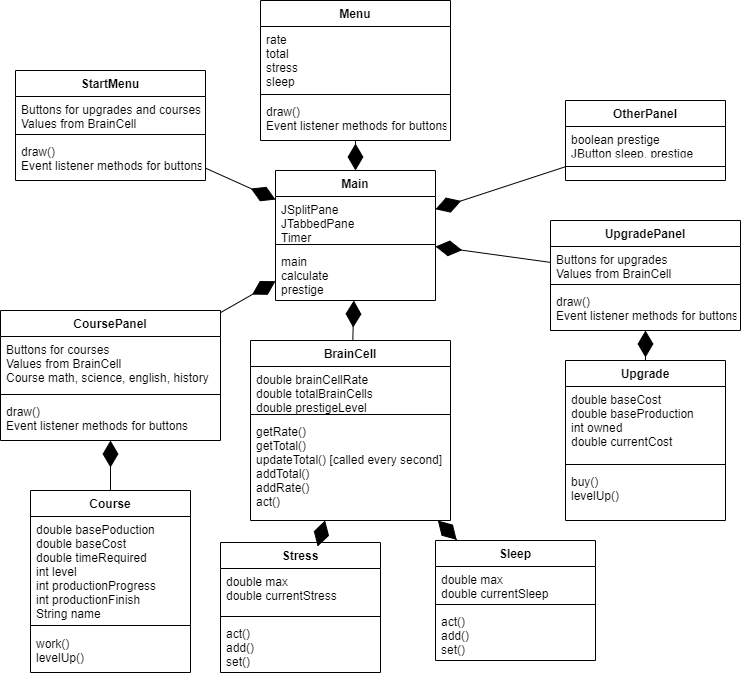

The diagram above was exported from draw.io. Its source (the exported page's mxGraphModel, read from the mxfile embedded in the PNG):
<mxGraphModel dx="1422" dy="766" grid="1" gridSize="10" guides="1" tooltips="1" connect="1" arrows="1" fold="1" page="1" pageScale="1" pageWidth="827" pageHeight="1169" math="0" shadow="0">
  <root>
    <mxCell id="WIyWlLk6GJQsqaUBKTNV-0" />
    <mxCell id="WIyWlLk6GJQsqaUBKTNV-1" parent="WIyWlLk6GJQsqaUBKTNV-0" />
    <mxCell id="XbbRhBDh8r-r_pizlPLv-0" value="BrainCell" style="swimlane;fontStyle=1;align=center;verticalAlign=top;childLayout=stackLayout;horizontal=1;startSize=26;horizontalStack=0;resizeParent=1;resizeParentMax=0;resizeLast=0;collapsible=1;marginBottom=0;" parent="WIyWlLk6GJQsqaUBKTNV-1" vertex="1">
      <mxGeometry x="294" y="390" width="200" height="180" as="geometry" />
    </mxCell>
    <mxCell id="XbbRhBDh8r-r_pizlPLv-1" value="double brainCellRate&#10;double totalBrainCells&#10;double prestigeLevel&#10;&#10;" style="text;strokeColor=none;fillColor=none;align=left;verticalAlign=top;spacingLeft=4;spacingRight=4;overflow=hidden;rotatable=0;points=[[0,0.5],[1,0.5]];portConstraint=eastwest;" parent="XbbRhBDh8r-r_pizlPLv-0" vertex="1">
      <mxGeometry y="26" width="200" height="44" as="geometry" />
    </mxCell>
    <mxCell id="XbbRhBDh8r-r_pizlPLv-2" value="" style="line;strokeWidth=1;fillColor=none;align=left;verticalAlign=middle;spacingTop=-1;spacingLeft=3;spacingRight=3;rotatable=0;labelPosition=right;points=[];portConstraint=eastwest;" parent="XbbRhBDh8r-r_pizlPLv-0" vertex="1">
      <mxGeometry y="70" width="200" height="8" as="geometry" />
    </mxCell>
    <mxCell id="XbbRhBDh8r-r_pizlPLv-3" value="getRate()&#10;getTotal()&#10;updateTotal() [called every second]&#10;addTotal()&#10;addRate()&#10;act()&#10;" style="text;strokeColor=none;fillColor=none;align=left;verticalAlign=top;spacingLeft=4;spacingRight=4;overflow=hidden;rotatable=0;points=[[0,0.5],[1,0.5]];portConstraint=eastwest;" parent="XbbRhBDh8r-r_pizlPLv-0" vertex="1">
      <mxGeometry y="78" width="200" height="102" as="geometry" />
    </mxCell>
    <mxCell id="XbbRhBDh8r-r_pizlPLv-8" value="Course" style="swimlane;fontStyle=1;align=center;verticalAlign=top;childLayout=stackLayout;horizontal=1;startSize=26;horizontalStack=0;resizeParent=1;resizeParentMax=0;resizeLast=0;collapsible=1;marginBottom=0;" parent="WIyWlLk6GJQsqaUBKTNV-1" vertex="1">
      <mxGeometry x="74" y="540" width="160" height="182" as="geometry" />
    </mxCell>
    <mxCell id="XbbRhBDh8r-r_pizlPLv-9" value="double basePoduction&#10;double baseCost&#10;double timeRequired&#10;int level&#10;int productionProgress&#10;int productionFinish&#10;String name" style="text;strokeColor=none;fillColor=none;align=left;verticalAlign=top;spacingLeft=4;spacingRight=4;overflow=hidden;rotatable=0;points=[[0,0.5],[1,0.5]];portConstraint=eastwest;" parent="XbbRhBDh8r-r_pizlPLv-8" vertex="1">
      <mxGeometry y="26" width="160" height="104" as="geometry" />
    </mxCell>
    <mxCell id="XbbRhBDh8r-r_pizlPLv-10" value="" style="line;strokeWidth=1;fillColor=none;align=left;verticalAlign=middle;spacingTop=-1;spacingLeft=3;spacingRight=3;rotatable=0;labelPosition=right;points=[];portConstraint=eastwest;" parent="XbbRhBDh8r-r_pizlPLv-8" vertex="1">
      <mxGeometry y="130" width="160" height="10" as="geometry" />
    </mxCell>
    <mxCell id="XbbRhBDh8r-r_pizlPLv-11" value="work()&#10;levelUp()" style="text;strokeColor=none;fillColor=none;align=left;verticalAlign=top;spacingLeft=4;spacingRight=4;overflow=hidden;rotatable=0;points=[[0,0.5],[1,0.5]];portConstraint=eastwest;" parent="XbbRhBDh8r-r_pizlPLv-8" vertex="1">
      <mxGeometry y="140" width="160" height="42" as="geometry" />
    </mxCell>
    <mxCell id="XbbRhBDh8r-r_pizlPLv-16" value="Menu&#10;" style="swimlane;fontStyle=1;align=center;verticalAlign=top;childLayout=stackLayout;horizontal=1;startSize=26;horizontalStack=0;resizeParent=1;resizeParentMax=0;resizeLast=0;collapsible=1;marginBottom=0;" parent="WIyWlLk6GJQsqaUBKTNV-1" vertex="1">
      <mxGeometry x="304" y="50" width="190" height="140" as="geometry" />
    </mxCell>
    <mxCell id="XbbRhBDh8r-r_pizlPLv-17" value="rate&#10;total&#10;stress&#10;sleep" style="text;strokeColor=none;fillColor=none;align=left;verticalAlign=top;spacingLeft=4;spacingRight=4;overflow=hidden;rotatable=0;points=[[0,0.5],[1,0.5]];portConstraint=eastwest;" parent="XbbRhBDh8r-r_pizlPLv-16" vertex="1">
      <mxGeometry y="26" width="190" height="64" as="geometry" />
    </mxCell>
    <mxCell id="XbbRhBDh8r-r_pizlPLv-18" value="" style="line;strokeWidth=1;fillColor=none;align=left;verticalAlign=middle;spacingTop=-1;spacingLeft=3;spacingRight=3;rotatable=0;labelPosition=right;points=[];portConstraint=eastwest;" parent="XbbRhBDh8r-r_pizlPLv-16" vertex="1">
      <mxGeometry y="90" width="190" height="8" as="geometry" />
    </mxCell>
    <mxCell id="XbbRhBDh8r-r_pizlPLv-19" value="draw()&#10;Event listener methods for buttons" style="text;strokeColor=none;fillColor=none;align=left;verticalAlign=top;spacingLeft=4;spacingRight=4;overflow=hidden;rotatable=0;points=[[0,0.5],[1,0.5]];portConstraint=eastwest;" parent="XbbRhBDh8r-r_pizlPLv-16" vertex="1">
      <mxGeometry y="98" width="190" height="42" as="geometry" />
    </mxCell>
    <mxCell id="XbbRhBDh8r-r_pizlPLv-20" value="Sleep" style="swimlane;fontStyle=1;align=center;verticalAlign=top;childLayout=stackLayout;horizontal=1;startSize=26;horizontalStack=0;resizeParent=1;resizeParentMax=0;resizeLast=0;collapsible=1;marginBottom=0;" parent="WIyWlLk6GJQsqaUBKTNV-1" vertex="1">
      <mxGeometry x="479" y="590" width="160" height="120" as="geometry" />
    </mxCell>
    <mxCell id="XbbRhBDh8r-r_pizlPLv-21" value="double max&#10;double currentSleep" style="text;strokeColor=none;fillColor=none;align=left;verticalAlign=top;spacingLeft=4;spacingRight=4;overflow=hidden;rotatable=0;points=[[0,0.5],[1,0.5]];portConstraint=eastwest;" parent="XbbRhBDh8r-r_pizlPLv-20" vertex="1">
      <mxGeometry y="26" width="160" height="34" as="geometry" />
    </mxCell>
    <mxCell id="XbbRhBDh8r-r_pizlPLv-22" value="" style="line;strokeWidth=1;fillColor=none;align=left;verticalAlign=middle;spacingTop=-1;spacingLeft=3;spacingRight=3;rotatable=0;labelPosition=right;points=[];portConstraint=eastwest;" parent="XbbRhBDh8r-r_pizlPLv-20" vertex="1">
      <mxGeometry y="60" width="160" height="8" as="geometry" />
    </mxCell>
    <mxCell id="XbbRhBDh8r-r_pizlPLv-23" value="act()&#10;add()&#10;set()" style="text;strokeColor=none;fillColor=none;align=left;verticalAlign=top;spacingLeft=4;spacingRight=4;overflow=hidden;rotatable=0;points=[[0,0.5],[1,0.5]];portConstraint=eastwest;" parent="XbbRhBDh8r-r_pizlPLv-20" vertex="1">
      <mxGeometry y="68" width="160" height="52" as="geometry" />
    </mxCell>
    <mxCell id="XbbRhBDh8r-r_pizlPLv-24" value="Stress" style="swimlane;fontStyle=1;align=center;verticalAlign=top;childLayout=stackLayout;horizontal=1;startSize=26;horizontalStack=0;resizeParent=1;resizeParentMax=0;resizeLast=0;collapsible=1;marginBottom=0;" parent="WIyWlLk6GJQsqaUBKTNV-1" vertex="1">
      <mxGeometry x="264" y="592" width="160" height="130" as="geometry" />
    </mxCell>
    <mxCell id="XbbRhBDh8r-r_pizlPLv-25" value="double max&#10;double currentStress&#10;" style="text;strokeColor=none;fillColor=none;align=left;verticalAlign=top;spacingLeft=4;spacingRight=4;overflow=hidden;rotatable=0;points=[[0,0.5],[1,0.5]];portConstraint=eastwest;" parent="XbbRhBDh8r-r_pizlPLv-24" vertex="1">
      <mxGeometry y="26" width="160" height="44" as="geometry" />
    </mxCell>
    <mxCell id="XbbRhBDh8r-r_pizlPLv-26" value="" style="line;strokeWidth=1;fillColor=none;align=left;verticalAlign=middle;spacingTop=-1;spacingLeft=3;spacingRight=3;rotatable=0;labelPosition=right;points=[];portConstraint=eastwest;" parent="XbbRhBDh8r-r_pizlPLv-24" vertex="1">
      <mxGeometry y="70" width="160" height="8" as="geometry" />
    </mxCell>
    <mxCell id="XbbRhBDh8r-r_pizlPLv-27" value="act()&#10;add()&#10;set()" style="text;strokeColor=none;fillColor=none;align=left;verticalAlign=top;spacingLeft=4;spacingRight=4;overflow=hidden;rotatable=0;points=[[0,0.5],[1,0.5]];portConstraint=eastwest;" parent="XbbRhBDh8r-r_pizlPLv-24" vertex="1">
      <mxGeometry y="78" width="160" height="52" as="geometry" />
    </mxCell>
    <mxCell id="XbbRhBDh8r-r_pizlPLv-28" value="" style="endArrow=diamondThin;endFill=1;endSize=24;html=1;startArrow=none;exitX=0.5;exitY=0;exitDx=0;exitDy=0;" parent="WIyWlLk6GJQsqaUBKTNV-1" source="XbbRhBDh8r-r_pizlPLv-4" target="XbbRhBDh8r-r_pizlPLv-36" edge="1">
      <mxGeometry width="160" relative="1" as="geometry">
        <mxPoint x="319" y="588" as="sourcePoint" />
        <mxPoint x="199" y="588" as="targetPoint" />
      </mxGeometry>
    </mxCell>
    <mxCell id="XbbRhBDh8r-r_pizlPLv-4" value="Upgrade" style="swimlane;fontStyle=1;align=center;verticalAlign=top;childLayout=stackLayout;horizontal=1;startSize=26;horizontalStack=0;resizeParent=1;resizeParentMax=0;resizeLast=0;collapsible=1;marginBottom=0;" parent="WIyWlLk6GJQsqaUBKTNV-1" vertex="1">
      <mxGeometry x="609" y="410" width="160" height="160" as="geometry" />
    </mxCell>
    <mxCell id="XbbRhBDh8r-r_pizlPLv-5" value="double baseCost&#10;double baseProduction&#10;int owned&#10;double currentCost" style="text;strokeColor=none;fillColor=none;align=left;verticalAlign=top;spacingLeft=4;spacingRight=4;overflow=hidden;rotatable=0;points=[[0,0.5],[1,0.5]];portConstraint=eastwest;" parent="XbbRhBDh8r-r_pizlPLv-4" vertex="1">
      <mxGeometry y="26" width="160" height="74" as="geometry" />
    </mxCell>
    <mxCell id="XbbRhBDh8r-r_pizlPLv-6" value="" style="line;strokeWidth=1;fillColor=none;align=left;verticalAlign=middle;spacingTop=-1;spacingLeft=3;spacingRight=3;rotatable=0;labelPosition=right;points=[];portConstraint=eastwest;" parent="XbbRhBDh8r-r_pizlPLv-4" vertex="1">
      <mxGeometry y="100" width="160" height="8" as="geometry" />
    </mxCell>
    <mxCell id="XbbRhBDh8r-r_pizlPLv-7" value="buy()&#10;levelUp()" style="text;strokeColor=none;fillColor=none;align=left;verticalAlign=top;spacingLeft=4;spacingRight=4;overflow=hidden;rotatable=0;points=[[0,0.5],[1,0.5]];portConstraint=eastwest;" parent="XbbRhBDh8r-r_pizlPLv-4" vertex="1">
      <mxGeometry y="108" width="160" height="52" as="geometry" />
    </mxCell>
    <mxCell id="XbbRhBDh8r-r_pizlPLv-29" value="" style="endArrow=diamondThin;endFill=1;endSize=24;html=1;" parent="WIyWlLk6GJQsqaUBKTNV-1" source="XbbRhBDh8r-r_pizlPLv-16" target="UIb9zQ-yjalDCRFb5gDk-12" edge="1">
      <mxGeometry width="160" relative="1" as="geometry">
        <mxPoint x="1139" y="650" as="sourcePoint" />
        <mxPoint x="412.5036496350365" y="250" as="targetPoint" />
      </mxGeometry>
    </mxCell>
    <mxCell id="XbbRhBDh8r-r_pizlPLv-30" value="" style="endArrow=diamondThin;endFill=1;endSize=24;html=1;" parent="WIyWlLk6GJQsqaUBKTNV-1" source="XbbRhBDh8r-r_pizlPLv-0" target="UIb9zQ-yjalDCRFb5gDk-12" edge="1">
      <mxGeometry width="160" relative="1" as="geometry">
        <mxPoint x="199" y="450" as="sourcePoint" />
        <mxPoint x="407.20224719101134" y="314" as="targetPoint" />
      </mxGeometry>
    </mxCell>
    <mxCell id="XbbRhBDh8r-r_pizlPLv-31" value="" style="endArrow=diamondThin;endFill=1;endSize=24;html=1;" parent="WIyWlLk6GJQsqaUBKTNV-1" source="XbbRhBDh8r-r_pizlPLv-20" target="XbbRhBDh8r-r_pizlPLv-0" edge="1">
      <mxGeometry width="160" relative="1" as="geometry">
        <mxPoint x="254" y="258.5" as="sourcePoint" />
        <mxPoint x="530.875" y="602" as="targetPoint" />
      </mxGeometry>
    </mxCell>
    <mxCell id="tp_BgfM4H1Qfq2F535tO-2" value="" style="endArrow=diamondThin;endFill=1;endSize=24;html=1;" parent="WIyWlLk6GJQsqaUBKTNV-1" source="XbbRhBDh8r-r_pizlPLv-24" target="XbbRhBDh8r-r_pizlPLv-0" edge="1">
      <mxGeometry width="160" relative="1" as="geometry">
        <mxPoint x="294" y="471" as="sourcePoint" />
        <mxPoint x="433.82372294372306" y="358" as="targetPoint" />
      </mxGeometry>
    </mxCell>
    <mxCell id="XbbRhBDh8r-r_pizlPLv-32" value="CoursePanel" style="swimlane;fontStyle=1;align=center;verticalAlign=top;childLayout=stackLayout;horizontal=1;startSize=26;horizontalStack=0;resizeParent=1;resizeParentMax=0;resizeLast=0;collapsible=1;marginBottom=0;" parent="WIyWlLk6GJQsqaUBKTNV-1" vertex="1">
      <mxGeometry x="44" y="360" width="220" height="130" as="geometry" />
    </mxCell>
    <mxCell id="XbbRhBDh8r-r_pizlPLv-33" value="Buttons for courses&#10;Values from BrainCell&#10;Course math, science, english, history" style="text;strokeColor=none;fillColor=none;align=left;verticalAlign=top;spacingLeft=4;spacingRight=4;overflow=hidden;rotatable=0;points=[[0,0.5],[1,0.5]];portConstraint=eastwest;" parent="XbbRhBDh8r-r_pizlPLv-32" vertex="1">
      <mxGeometry y="26" width="220" height="54" as="geometry" />
    </mxCell>
    <mxCell id="XbbRhBDh8r-r_pizlPLv-34" value="" style="line;strokeWidth=1;fillColor=none;align=left;verticalAlign=middle;spacingTop=-1;spacingLeft=3;spacingRight=3;rotatable=0;labelPosition=right;points=[];portConstraint=eastwest;" parent="XbbRhBDh8r-r_pizlPLv-32" vertex="1">
      <mxGeometry y="80" width="220" height="8" as="geometry" />
    </mxCell>
    <mxCell id="XbbRhBDh8r-r_pizlPLv-35" value="draw()&#10;Event listener methods for buttons" style="text;strokeColor=none;fillColor=none;align=left;verticalAlign=top;spacingLeft=4;spacingRight=4;overflow=hidden;rotatable=0;points=[[0,0.5],[1,0.5]];portConstraint=eastwest;" parent="XbbRhBDh8r-r_pizlPLv-32" vertex="1">
      <mxGeometry y="88" width="220" height="42" as="geometry" />
    </mxCell>
    <mxCell id="XbbRhBDh8r-r_pizlPLv-36" value="UpgradePanel" style="swimlane;fontStyle=1;align=center;verticalAlign=top;childLayout=stackLayout;horizontal=1;startSize=26;horizontalStack=0;resizeParent=1;resizeParentMax=0;resizeLast=0;collapsible=1;marginBottom=0;" parent="WIyWlLk6GJQsqaUBKTNV-1" vertex="1">
      <mxGeometry x="594" y="270" width="190" height="110" as="geometry" />
    </mxCell>
    <mxCell id="XbbRhBDh8r-r_pizlPLv-37" value="Buttons for upgrades&#10;Values from BrainCell" style="text;strokeColor=none;fillColor=none;align=left;verticalAlign=top;spacingLeft=4;spacingRight=4;overflow=hidden;rotatable=0;points=[[0,0.5],[1,0.5]];portConstraint=eastwest;" parent="XbbRhBDh8r-r_pizlPLv-36" vertex="1">
      <mxGeometry y="26" width="190" height="34" as="geometry" />
    </mxCell>
    <mxCell id="XbbRhBDh8r-r_pizlPLv-38" value="" style="line;strokeWidth=1;fillColor=none;align=left;verticalAlign=middle;spacingTop=-1;spacingLeft=3;spacingRight=3;rotatable=0;labelPosition=right;points=[];portConstraint=eastwest;" parent="XbbRhBDh8r-r_pizlPLv-36" vertex="1">
      <mxGeometry y="60" width="190" height="8" as="geometry" />
    </mxCell>
    <mxCell id="XbbRhBDh8r-r_pizlPLv-39" value="draw()&#10;Event listener methods for buttons" style="text;strokeColor=none;fillColor=none;align=left;verticalAlign=top;spacingLeft=4;spacingRight=4;overflow=hidden;rotatable=0;points=[[0,0.5],[1,0.5]];portConstraint=eastwest;" parent="XbbRhBDh8r-r_pizlPLv-36" vertex="1">
      <mxGeometry y="68" width="190" height="42" as="geometry" />
    </mxCell>
    <mxCell id="XbbRhBDh8r-r_pizlPLv-40" value="StartMenu" style="swimlane;fontStyle=1;align=center;verticalAlign=top;childLayout=stackLayout;horizontal=1;startSize=26;horizontalStack=0;resizeParent=1;resizeParentMax=0;resizeLast=0;collapsible=1;marginBottom=0;" parent="WIyWlLk6GJQsqaUBKTNV-1" vertex="1">
      <mxGeometry x="59" y="120" width="190" height="110" as="geometry" />
    </mxCell>
    <mxCell id="XbbRhBDh8r-r_pizlPLv-41" value="Buttons for upgrades and courses&#10;Values from BrainCell" style="text;strokeColor=none;fillColor=none;align=left;verticalAlign=top;spacingLeft=4;spacingRight=4;overflow=hidden;rotatable=0;points=[[0,0.5],[1,0.5]];portConstraint=eastwest;" parent="XbbRhBDh8r-r_pizlPLv-40" vertex="1">
      <mxGeometry y="26" width="190" height="34" as="geometry" />
    </mxCell>
    <mxCell id="XbbRhBDh8r-r_pizlPLv-42" value="" style="line;strokeWidth=1;fillColor=none;align=left;verticalAlign=middle;spacingTop=-1;spacingLeft=3;spacingRight=3;rotatable=0;labelPosition=right;points=[];portConstraint=eastwest;" parent="XbbRhBDh8r-r_pizlPLv-40" vertex="1">
      <mxGeometry y="60" width="190" height="8" as="geometry" />
    </mxCell>
    <mxCell id="XbbRhBDh8r-r_pizlPLv-43" value="draw()&#10;Event listener methods for buttons" style="text;strokeColor=none;fillColor=none;align=left;verticalAlign=top;spacingLeft=4;spacingRight=4;overflow=hidden;rotatable=0;points=[[0,0.5],[1,0.5]];portConstraint=eastwest;" parent="XbbRhBDh8r-r_pizlPLv-40" vertex="1">
      <mxGeometry y="68" width="190" height="42" as="geometry" />
    </mxCell>
    <mxCell id="XbbRhBDh8r-r_pizlPLv-44" value="" style="endArrow=diamondThin;endFill=1;endSize=24;html=1;" parent="WIyWlLk6GJQsqaUBKTNV-1" source="XbbRhBDh8r-r_pizlPLv-8" target="XbbRhBDh8r-r_pizlPLv-32" edge="1">
      <mxGeometry width="160" relative="1" as="geometry">
        <mxPoint x="366.35042735042725" y="770" as="sourcePoint" />
        <mxPoint x="404.8119658119658" y="680" as="targetPoint" />
      </mxGeometry>
    </mxCell>
    <mxCell id="XbbRhBDh8r-r_pizlPLv-46" value="" style="endArrow=diamondThin;endFill=1;endSize=24;html=1;" parent="WIyWlLk6GJQsqaUBKTNV-1" source="XbbRhBDh8r-r_pizlPLv-32" target="UIb9zQ-yjalDCRFb5gDk-12" edge="1">
      <mxGeometry width="160" relative="1" as="geometry">
        <mxPoint x="209" y="320" as="sourcePoint" />
        <mxPoint x="351.9370629370628" y="314" as="targetPoint" />
      </mxGeometry>
    </mxCell>
    <mxCell id="XbbRhBDh8r-r_pizlPLv-47" value="" style="endArrow=diamondThin;endFill=1;endSize=24;html=1;" parent="WIyWlLk6GJQsqaUBKTNV-1" source="XbbRhBDh8r-r_pizlPLv-40" target="UIb9zQ-yjalDCRFb5gDk-12" edge="1">
      <mxGeometry width="160" relative="1" as="geometry">
        <mxPoint x="89" y="310" as="sourcePoint" />
        <mxPoint x="332.7383177570093" y="250" as="targetPoint" />
      </mxGeometry>
    </mxCell>
    <mxCell id="XbbRhBDh8r-r_pizlPLv-48" value="" style="endArrow=diamondThin;endFill=1;endSize=24;html=1;" parent="WIyWlLk6GJQsqaUBKTNV-1" source="XbbRhBDh8r-r_pizlPLv-36" target="UIb9zQ-yjalDCRFb5gDk-12" edge="1">
      <mxGeometry width="160" relative="1" as="geometry">
        <mxPoint x="594" y="320" as="sourcePoint" />
        <mxPoint x="489" y="294.2857142857142" as="targetPoint" />
      </mxGeometry>
    </mxCell>
    <mxCell id="tp_BgfM4H1Qfq2F535tO-13" value="" style="endArrow=diamondThin;endFill=1;endSize=24;html=1;" parent="WIyWlLk6GJQsqaUBKTNV-1" source="UIb9zQ-yjalDCRFb5gDk-4" target="UIb9zQ-yjalDCRFb5gDk-12" edge="1">
      <mxGeometry width="160" relative="1" as="geometry">
        <mxPoint x="609" y="256.27118644067787" as="sourcePoint" />
        <mxPoint x="489" y="255.71428571428578" as="targetPoint" />
      </mxGeometry>
    </mxCell>
    <mxCell id="UIb9zQ-yjalDCRFb5gDk-4" value="OtherPanel" style="swimlane;fontStyle=1;align=center;verticalAlign=top;childLayout=stackLayout;horizontal=1;startSize=26;horizontalStack=0;resizeParent=1;resizeParentMax=0;resizeLast=0;collapsible=1;marginBottom=0;" parent="WIyWlLk6GJQsqaUBKTNV-1" vertex="1">
      <mxGeometry x="609" y="150" width="160" height="80" as="geometry" />
    </mxCell>
    <mxCell id="UIb9zQ-yjalDCRFb5gDk-5" value="boolean prestige&#10;JButton sleep, prestige&#10;" style="text;strokeColor=none;fillColor=none;align=left;verticalAlign=top;spacingLeft=4;spacingRight=4;overflow=hidden;rotatable=0;points=[[0,0.5],[1,0.5]];portConstraint=eastwest;" parent="UIb9zQ-yjalDCRFb5gDk-4" vertex="1">
      <mxGeometry y="26" width="160" height="26" as="geometry" />
    </mxCell>
    <mxCell id="UIb9zQ-yjalDCRFb5gDk-6" value="" style="line;strokeWidth=1;fillColor=none;align=left;verticalAlign=middle;spacingTop=-1;spacingLeft=3;spacingRight=3;rotatable=0;labelPosition=right;points=[];portConstraint=eastwest;" parent="UIb9zQ-yjalDCRFb5gDk-4" vertex="1">
      <mxGeometry y="52" width="160" height="28" as="geometry" />
    </mxCell>
    <mxCell id="UIb9zQ-yjalDCRFb5gDk-12" value="Main" style="swimlane;fontStyle=1;align=center;verticalAlign=top;childLayout=stackLayout;horizontal=1;startSize=26;horizontalStack=0;resizeParent=1;resizeParentMax=0;resizeLast=0;collapsible=1;marginBottom=0;" parent="WIyWlLk6GJQsqaUBKTNV-1" vertex="1">
      <mxGeometry x="319" y="220" width="160" height="130" as="geometry" />
    </mxCell>
    <mxCell id="UIb9zQ-yjalDCRFb5gDk-13" value="JSplitPane&#10;JTabbedPane&#10;Timer" style="text;strokeColor=none;fillColor=none;align=left;verticalAlign=top;spacingLeft=4;spacingRight=4;overflow=hidden;rotatable=0;points=[[0,0.5],[1,0.5]];portConstraint=eastwest;" parent="UIb9zQ-yjalDCRFb5gDk-12" vertex="1">
      <mxGeometry y="26" width="160" height="44" as="geometry" />
    </mxCell>
    <mxCell id="UIb9zQ-yjalDCRFb5gDk-14" value="" style="line;strokeWidth=1;fillColor=none;align=left;verticalAlign=middle;spacingTop=-1;spacingLeft=3;spacingRight=3;rotatable=0;labelPosition=right;points=[];portConstraint=eastwest;" parent="UIb9zQ-yjalDCRFb5gDk-12" vertex="1">
      <mxGeometry y="70" width="160" height="8" as="geometry" />
    </mxCell>
    <mxCell id="UIb9zQ-yjalDCRFb5gDk-15" value="main&#10;calculate&#10;prestige" style="text;strokeColor=none;fillColor=none;align=left;verticalAlign=top;spacingLeft=4;spacingRight=4;overflow=hidden;rotatable=0;points=[[0,0.5],[1,0.5]];portConstraint=eastwest;" parent="UIb9zQ-yjalDCRFb5gDk-12" vertex="1">
      <mxGeometry y="78" width="160" height="52" as="geometry" />
    </mxCell>
  </root>
</mxGraphModel>